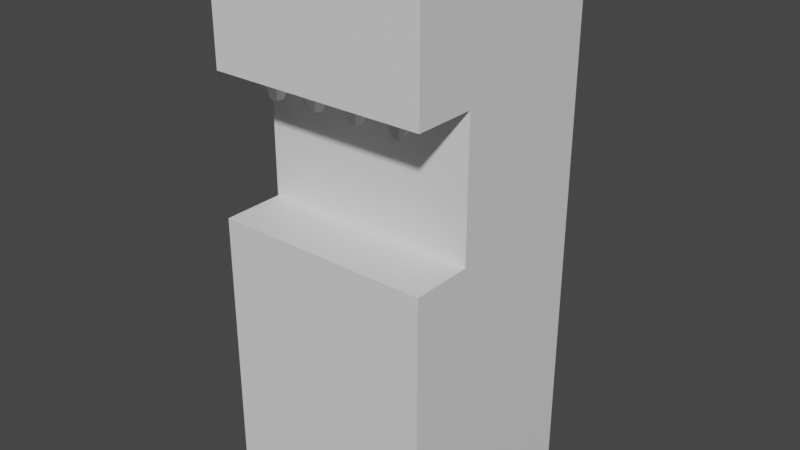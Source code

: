 # Source: SodaMachine.blend  (saved by Blender 3.6.13; exported with 4.5.12 LTS)
import bpy
from mathutils import Matrix  # noqa: F401  (used for matrix-valued properties, if any)

bpy.ops.wm.read_factory_settings(use_empty=True)
scene = bpy.context.scene
scene.name = 'Scene'

# ---- collections
col_collection = bpy.data.collections.new('Collection'); scene.collection.children.link(col_collection)

# ---- materials (node trees are filled in below, after node groups)
mat_base = bpy.data.materials.new('Base')
mat_base.alpha_threshold = 0.0
mat_base.use_transparent_shadow = False
mat_base.roughness = 0.5
mat_base.line_color = (0.0, 0.0, 0.0, 1.0)

# ---- material node trees
mat_base.use_nodes = True; mat_base.node_tree.nodes.clear()
_N = mat_base.node_tree.nodes; _L = mat_base.node_tree.links
n0 = _N.new('ShaderNodeOutputMaterial'); n0.name = 'Material Output'; n0.location = (300, 300)
n1 = _N.new('ShaderNodeBsdfPrincipled'); n1.name = 'Principled BSDF'; n1.location = (10, 300)
n1.distribution = 'GGX'
n1.subsurface_method = 'RANDOM_WALK_SKIN'
n1.inputs[3].default_value = 1.45
n1.inputs[27].default_value = (0.0, 0.0, 0.0, 1.0)
n1.inputs[28].default_value = 1.0
_L.new(n1.outputs[0], n0.inputs[0])
n0.is_active_output = True

# ---- world
world_world = bpy.data.worlds.new('World'); scene.world = world_world
world_world.use_nodes = True; world_world.node_tree.nodes.clear()
_N = world_world.node_tree.nodes; _L = world_world.node_tree.links
n0 = _N.new('ShaderNodeOutputWorld'); n0.name = 'World Output'; n0.location = (300, 300)
n1 = _N.new('ShaderNodeBackground'); n1.name = 'Background'; n1.location = (10, 300)
n1.inputs[0].default_value = (0.05088, 0.05088, 0.05088, 1.0)
_L.new(n1.outputs[0], n0.inputs[0])
n0.is_active_output = True
world_world.color = (0.05088, 0.05088, 0.05088)
world_world.use_sun_shadow = False
world_world.sun_shadow_jitter_overblur = 0.0

# ---- meshes
me_cube = bpy.data.meshes.new('Cube')
me_cube.from_pydata([(1.0, 1.143, 4.98), (1.0, 1.143, 2.376), (1.0, -0.8571, 4.98), (1.0, -0.8571, 2.376), (-1.0, 1.143, 4.98), (-1.0, 1.143, 2.376), (-1.0, -0.8571, 4.98), (-1.0, -0.8571, 2.376), (1.0, 1.143, 3.892), (1.0, 1.143, 2.618), (-1.0, -0.8571, 2.618), (-1.0, -0.8571, 3.892), (1.0, -0.8571, 3.892), (1.0, -0.8571, 2.618), (-1.0, 1.143, 3.892), (-1.0, 1.143, 2.618), (-1.0, -0.2858, 2.376), (1.0, -0.2858, 4.98), (-1.0, -0.2858, 4.98), (1.0, -0.2858, 2.376), (1.0, -0.2858, 2.618), (1.0, -0.2858, 3.892), (-1.0, -0.2858, 2.618), (-1.0, -0.2858, 3.892), (1.0, 1.143, 0.0), (1.0, -0.8571, 0.0), (-1.0, 1.143, 0.0), (-1.0, -0.8571, 0.0), (-1.0, -0.2858, 0.0), (1.0, -0.2858, 0.0)], [], [(17, 18, 6, 2), (12, 2, 6, 11), (23, 18, 4, 14), (3, 7, 27, 25), (21, 17, 2, 12), (14, 4, 0, 8), (5, 15, 9, 1), (15, 14, 8, 9), (19, 20, 13, 3), (22, 10, 13, 20), (16, 22, 15, 5), (22, 23, 14, 15), (3, 13, 10, 7), (23, 22, 20, 21), (23, 21, 12, 11), (7, 10, 22, 16), (9, 8, 21, 20), (1, 9, 20, 19), (8, 0, 17, 21), (5, 1, 24, 26), (11, 6, 18, 23), (0, 4, 18, 17), (28, 29, 25, 27), (26, 24, 29, 28), (16, 5, 26, 28), (7, 16, 28, 27), (1, 19, 29, 24), (19, 3, 25, 29)])
_uv = me_cube.uv_layers.new(name='UVMap')
_uv.uv.foreach_set('vector', [0.625, 0.6786, 0.875, 0.6786, 0.875, 0.75, 0.625, 0.75, 0.5432, 0.75, 0.625, 0.75, 0.625, 1.0, 0.5432, 1.0, 0.5432, 0.07142, 0.625, 0.07142, 0.625, 0.25, 0.5432, 0.25, 0.375, 0.75, 0.375, 1.0, 0.375, 1.0, 0.375, 0.75, 0.5432, 0.6786, 0.625, 0.6786, 0.625, 0.75, 0.5432, 0.75, 0.5432, 0.25, 0.625, 0.25, 0.625, 0.5, 0.5432, 0.5, 0.375, 0.25, 0.4583, 0.25, 0.4583, 0.5, 0.375, 0.5, 0.4583, 0.25, 0.5432, 0.25, 0.5432, 0.5, 0.4583, 0.5, 0.375, 0.6786, 0.4583, 0.6786, 0.4583, 0.75, 0.375, 0.75, 0.4583, 0.07142, 0.4583, 0.0, 0.4583, 0.75, 0.4583, 0.6786, 0.375, 0.07142, 0.4583, 0.07142, 0.4583, 0.25, 0.375, 0.25, 0.4583, 0.07142, 0.5432, 0.07142, 0.5432, 0.25, 0.4583, 0.25, 0.375, 0.75, 0.4583, 0.75, 0.4583, 1.0, 0.375, 1.0, 0.5432, 0.07142, 0.4583, 0.07142, 0.4583, 0.6786, 0.5432, 0.6786, 0.5432, 0.07142, 0.5432, 0.6786, 0.5432, 0.75, 0.5432, 0.0, 0.375, 0.0, 0.4583, 0.0, 0.4583, 0.07142, 0.375, 0.07142, 0.4583, 0.5, 0.5432, 0.5, 0.5432, 0.6786, 0.4583, 0.6786, 0.375, 0.5, 0.4583, 0.5, 0.4583, 0.6786, 0.375, 0.6786, 0.5432, 0.5, 0.625, 0.5, 0.625, 0.6786, 0.5432, 0.6786, 0.375, 0.25, 0.375, 0.5, 0.375, 0.5, 0.375, 0.25, 0.5432, 0.0, 0.625, 0.0, 0.625, 0.07142, 0.5432, 0.07142, 0.625, 0.5, 0.875, 0.5, 0.875, 0.6786, 0.625, 0.6786, 0.125, 0.6786, 0.375, 0.6786, 0.375, 0.75, 0.125, 0.75, 0.125, 0.5, 0.375, 0.5, 0.375, 0.6786, 0.125, 0.6786, 0.375, 0.07142, 0.375, 0.25, 0.375, 0.25, 0.375, 0.07142, 0.375, 0.0, 0.375, 0.07142, 0.375, 0.07142, 0.375, 0.0, 0.375, 0.5, 0.375, 0.6786, 0.375, 0.6786, 0.375, 0.5, 0.375, 0.6786, 0.375, 0.75, 0.375, 0.75, 0.375, 0.6786])
me_cube.materials.append(mat_base)
me_cube.use_mirror_vertex_groups = False
me_cube.update()
me_circle = bpy.data.meshes.new('Circle')
me_circle.from_pydata([(-0.6536, -0.2993, 3.652), (-0.7414, -0.3357, 3.652), (-0.7778, -0.4235, 3.652), (-0.7414, -0.5113, 3.652), (-0.6536, -0.5477, 3.652), (-0.5658, -0.5113, 3.652), (-0.5294, -0.4235, 3.652), (-0.5658, -0.3357, 3.652), (-0.7414, -0.3357, 3.599), (-0.6536, -0.2993, 3.599), (-0.7778, -0.4235, 3.599), (-0.7414, -0.5113, 3.599), (-0.6536, -0.5477, 3.599), (-0.5658, -0.5113, 3.599), (-0.5294, -0.4235, 3.599), (-0.5658, -0.3357, 3.599), (-0.6946, -0.3826, 3.428), (-0.6536, -0.3656, 3.428), (-0.7115, -0.4235, 3.428), (-0.6946, -0.4645, 3.428), (-0.6536, -0.4814, 3.428), (-0.6127, -0.4645, 3.428), (-0.5957, -0.4235, 3.428), (-0.6127, -0.3826, 3.428), (-0.2452, -0.2993, 3.652), (-0.333, -0.3357, 3.652), (-0.3694, -0.4235, 3.652), (-0.333, -0.5113, 3.652), (-0.2452, -0.5477, 3.652), (-0.1574, -0.5113, 3.652), (-0.121, -0.4235, 3.652), (-0.1574, -0.3357, 3.652), (-0.333, -0.3357, 3.599), (-0.2452, -0.2993, 3.599), (-0.3694, -0.4235, 3.599), (-0.333, -0.5113, 3.599), (-0.2452, -0.5477, 3.599), (-0.1574, -0.5113, 3.599), (-0.121, -0.4235, 3.599), (-0.1574, -0.3357, 3.599), (-0.2862, -0.3826, 3.428), (-0.2452, -0.3656, 3.428), (-0.3031, -0.4235, 3.428), (-0.2862, -0.4645, 3.428), (-0.2452, -0.4814, 3.428), (-0.2043, -0.4645, 3.428), (-0.1873, -0.4235, 3.428), (-0.2043, -0.3826, 3.428), (0.1631, -0.2993, 3.652), (0.07533, -0.3357, 3.652), (0.03895, -0.4235, 3.652), (0.07533, -0.5113, 3.652), (0.1631, -0.5477, 3.652), (0.251, -0.5113, 3.652), (0.2873, -0.4235, 3.652), (0.251, -0.3357, 3.652), (0.07533, -0.3357, 3.599), (0.1631, -0.2993, 3.599), (0.03895, -0.4235, 3.599), (0.07533, -0.5113, 3.599), (0.1631, -0.5477, 3.599), (0.251, -0.5113, 3.599), (0.2873, -0.4235, 3.599), (0.251, -0.3357, 3.599), (0.1222, -0.3826, 3.428), (0.1631, -0.3656, 3.428), (0.1052, -0.4235, 3.428), (0.1222, -0.4645, 3.428), (0.1631, -0.4814, 3.428), (0.2041, -0.4645, 3.428), (0.2211, -0.4235, 3.428), (0.2041, -0.3826, 3.428), (0.5715, -0.2993, 3.652), (0.4837, -0.3357, 3.652), (0.4473, -0.4235, 3.652), (0.4837, -0.5113, 3.652), (0.5715, -0.5477, 3.652), (0.6593, -0.5113, 3.652), (0.6957, -0.4235, 3.652), (0.6593, -0.3357, 3.652), (0.4837, -0.3357, 3.599), (0.5715, -0.2993, 3.599), (0.4473, -0.4235, 3.599), (0.4837, -0.5113, 3.599), (0.5715, -0.5477, 3.599), (0.6593, -0.5113, 3.599), (0.6957, -0.4235, 3.599), (0.6593, -0.3357, 3.599), (0.5306, -0.3826, 3.428), (0.5715, -0.3656, 3.428), (0.5136, -0.4235, 3.428), (0.5306, -0.4645, 3.428), (0.5715, -0.4814, 3.428), (0.6125, -0.4645, 3.428), (0.6294, -0.4235, 3.428), (0.6125, -0.3826, 3.428)], [], [(1, 0, 7, 6, 5, 4, 3, 2), (14, 15, 23, 22), (3, 4, 12, 11), (1, 2, 10, 8), (6, 7, 15, 14), (4, 5, 13, 12), (2, 3, 11, 10), (0, 1, 8, 9), (7, 0, 9, 15), (5, 6, 14, 13), (16, 18, 19, 20, 21, 22, 23, 17), (12, 13, 21, 20), (10, 11, 19, 18), (9, 8, 16, 17), (15, 9, 17, 23), (13, 14, 22, 21), (11, 12, 20, 19), (8, 10, 18, 16), (25, 24, 31, 30, 29, 28, 27, 26), (38, 39, 47, 46), (27, 28, 36, 35), (25, 26, 34, 32), (30, 31, 39, 38), (28, 29, 37, 36), (26, 27, 35, 34), (24, 25, 32, 33), (31, 24, 33, 39), (29, 30, 38, 37), (40, 42, 43, 44, 45, 46, 47, 41), (36, 37, 45, 44), (34, 35, 43, 42), (33, 32, 40, 41), (39, 33, 41, 47), (37, 38, 46, 45), (35, 36, 44, 43), (32, 34, 42, 40), (49, 48, 55, 54, 53, 52, 51, 50), (62, 63, 71, 70), (51, 52, 60, 59), (49, 50, 58, 56), (54, 55, 63, 62), (52, 53, 61, 60), (50, 51, 59, 58), (48, 49, 56, 57), (55, 48, 57, 63), (53, 54, 62, 61), (64, 66, 67, 68, 69, 70, 71, 65), (60, 61, 69, 68), (58, 59, 67, 66), (57, 56, 64, 65), (63, 57, 65, 71), (61, 62, 70, 69), (59, 60, 68, 67), (56, 58, 66, 64), (73, 72, 79, 78, 77, 76, 75, 74), (86, 87, 95, 94), (75, 76, 84, 83), (73, 74, 82, 80), (78, 79, 87, 86), (76, 77, 85, 84), (74, 75, 83, 82), (72, 73, 80, 81), (79, 72, 81, 87), (77, 78, 86, 85), (88, 90, 91, 92, 93, 94, 95, 89), (84, 85, 93, 92), (82, 83, 91, 90), (81, 80, 88, 89), (87, 81, 89, 95), (85, 86, 94, 93), (83, 84, 92, 91), (80, 82, 90, 88)])
_uv = me_circle.uv_layers.new(name='UVMap')
_uv.uv.foreach_set('vector', [0.0, 0.0, 0.0, 0.0, 0.0, 0.0, 0.0, 0.0, 0.0, 0.0, 0.0, 0.0, 0.0, 0.0, 0.0, 0.0, 0.0, 0.0, 0.0, 0.0, 0.0, 0.0, 0.0, 0.0, 0.0, 0.0, 0.0, 0.0, 0.0, 0.0, 0.0, 0.0, 0.0, 0.0, 0.0, 0.0, 0.0, 0.0, 0.0, 0.0, 0.0, 0.0, 0.0, 0.0, 0.0, 0.0, 0.0, 0.0, 0.0, 0.0, 0.0, 0.0, 0.0, 0.0, 0.0, 0.0, 0.0, 0.0, 0.0, 0.0, 0.0, 0.0, 0.0, 0.0, 0.0, 0.0, 0.0, 0.0, 0.0, 0.0, 0.0, 0.0, 0.0, 0.0, 0.0, 0.0, 0.0, 0.0, 0.0, 0.0, 0.0, 0.0, 0.0, 0.0, 0.0, 0.0, 0.0, 0.0, 0.0, 0.0, 0.0, 0.0, 0.0, 0.0, 0.0, 0.0, 0.0, 0.0, 0.0, 0.0, 0.0, 0.0, 0.0, 0.0, 0.0, 0.0, 0.0, 0.0, 0.0, 0.0, 0.0, 0.0, 0.0, 0.0, 0.0, 0.0, 0.0, 0.0, 0.0, 0.0, 0.0, 0.0, 0.0, 0.0, 0.0, 0.0, 0.0, 0.0, 0.0, 0.0, 0.0, 0.0, 0.0, 0.0, 0.0, 0.0, 0.0, 0.0, 0.0, 0.0, 0.0, 0.0, 0.0, 0.0, 0.0, 0.0, 0.0, 0.0, 0.0, 0.0, 0.0, 0.0, 0.0, 0.0, 0.0, 0.0, 0.0, 0.0, 0.0, 0.0, 0.0, 0.0, 0.0, 0.0, 0.0, 0.0, 0.0, 0.0, 0.0, 0.0, 0.0, 0.0, 0.0, 0.0, 0.0, 0.0, 0.0, 0.0, 0.0, 0.0, 0.0, 0.0, 0.0, 0.0, 0.0, 0.0, 0.0, 0.0, 0.0, 0.0, 0.0, 0.0, 0.0, 0.0, 0.0, 0.0, 0.0, 0.0, 0.0, 0.0, 0.0, 0.0, 0.0, 0.0, 0.0, 0.0, 0.0, 0.0, 0.0, 0.0, 0.0, 0.0, 0.0, 0.0, 0.0, 0.0, 0.0, 0.0, 0.0, 0.0, 0.0, 0.0, 0.0, 0.0, 0.0, 0.0, 0.0, 0.0, 0.0, 0.0, 0.0, 0.0, 0.0, 0.0, 0.0, 0.0, 0.0, 0.0, 0.0, 0.0, 0.0, 0.0, 0.0, 0.0, 0.0, 0.0, 0.0, 0.0, 0.0, 0.0, 0.0, 0.0, 0.0, 0.0, 0.0, 0.0, 0.0, 0.0, 0.0, 0.0, 0.0, 0.0, 0.0, 0.0, 0.0, 0.0, 0.0, 0.0, 0.0, 0.0, 0.0, 0.0, 0.0, 0.0, 0.0, 0.0, 0.0, 0.0, 0.0, 0.0, 0.0, 0.0, 0.0, 0.0, 0.0, 0.0, 0.0, 0.0, 0.0, 0.0, 0.0, 0.0, 0.0, 0.0, 0.0, 0.0, 0.0, 0.0, 0.0, 0.0, 0.0, 0.0, 0.0, 0.0, 0.0, 0.0, 0.0, 0.0, 0.0, 0.0, 0.0, 0.0, 0.0, 0.0, 0.0, 0.0, 0.0, 0.0, 0.0, 0.0, 0.0, 0.0, 0.0, 0.0, 0.0, 0.0, 0.0, 0.0, 0.0, 0.0, 0.0, 0.0, 0.0, 0.0, 0.0, 0.0, 0.0, 0.0, 0.0, 0.0, 0.0, 0.0, 0.0, 0.0, 0.0, 0.0, 0.0, 0.0, 0.0, 0.0, 0.0, 0.0, 0.0, 0.0, 0.0, 0.0, 0.0, 0.0, 0.0, 0.0, 0.0, 0.0, 0.0, 0.0, 0.0, 0.0, 0.0, 0.0, 0.0, 0.0, 0.0, 0.0, 0.0, 0.0, 0.0, 0.0, 0.0, 0.0, 0.0, 0.0, 0.0, 0.0, 0.0, 0.0, 0.0, 0.0, 0.0, 0.0, 0.0, 0.0, 0.0, 0.0, 0.0, 0.0, 0.0, 0.0, 0.0, 0.0, 0.0, 0.0, 0.0, 0.0, 0.0, 0.0, 0.0, 0.0, 0.0, 0.0, 0.0, 0.0, 0.0, 0.0, 0.0, 0.0, 0.0, 0.0, 0.0, 0.0, 0.0, 0.0, 0.0, 0.0, 0.0, 0.0, 0.0, 0.0, 0.0, 0.0, 0.0, 0.0, 0.0, 0.0, 0.0, 0.0, 0.0, 0.0, 0.0, 0.0, 0.0, 0.0, 0.0, 0.0, 0.0, 0.0, 0.0, 0.0, 0.0, 0.0, 0.0, 0.0, 0.0, 0.0, 0.0, 0.0, 0.0, 0.0, 0.0, 0.0, 0.0, 0.0, 0.0, 0.0, 0.0, 0.0, 0.0, 0.0, 0.0, 0.0, 0.0, 0.0, 0.0, 0.0, 0.0, 0.0, 0.0, 0.0, 0.0, 0.0, 0.0, 0.0, 0.0, 0.0, 0.0, 0.0, 0.0, 0.0, 0.0, 0.0, 0.0, 0.0, 0.0, 0.0, 0.0, 0.0, 0.0, 0.0, 0.0, 0.0, 0.0, 0.0, 0.0, 0.0, 0.0, 0.0, 0.0, 0.0, 0.0, 0.0, 0.0, 0.0, 0.0, 0.0, 0.0, 0.0, 0.0, 0.0, 0.0, 0.0, 0.0, 0.0, 0.0, 0.0, 0.0, 0.0, 0.0, 0.0, 0.0, 0.0, 0.0, 0.0, 0.0, 0.0, 0.0, 0.0, 0.0, 0.0, 0.0, 0.0, 0.0, 0.0, 0.0, 0.0, 0.0, 0.0, 0.0, 0.0, 0.0, 0.0, 0.0, 0.0, 0.0, 0.0, 0.0, 0.0, 0.0, 0.0, 0.0, 0.0, 0.0, 0.0, 0.0, 0.0, 0.0, 0.0, 0.0, 0.0, 0.0, 0.0, 0.0, 0.0, 0.0, 0.0, 0.0, 0.0, 0.0, 0.0, 0.0, 0.0, 0.0, 0.0, 0.0, 0.0, 0.0, 0.0, 0.0, 0.0, 0.0, 0.0, 0.0, 0.0, 0.0, 0.0, 0.0, 0.0, 0.0, 0.0, 0.0, 0.0, 0.0, 0.0, 0.0, 0.0, 0.0, 0.0, 0.0, 0.0, 0.0, 0.0, 0.0, 0.0, 0.0, 0.0, 0.0, 0.0, 0.0, 0.0, 0.0, 0.0, 0.0, 0.0, 0.0, 0.0, 0.0, 0.0, 0.0, 0.0, 0.0, 0.0, 0.0, 0.0, 0.0, 0.0, 0.0, 0.0, 0.0, 0.0, 0.0, 0.0, 0.0, 0.0])
me_circle.update()

# ---- objects
ob_cube = bpy.data.objects.new('Cube', me_cube)
ob_circle = bpy.data.objects.new('Circle', me_circle)

# ---- transforms, parenting, visibility, modifiers, constraints
ob_cube.location = (0.0, 0.0, 0.0)
ob_cube.lock_rotations_4d = False
ob_cube.empty_display_type = 'ARROWS'
ob_cube.lineart.crease_threshold = 0.0
ob_circle.location = (0.0, -0.1429, 0.2398)

# ---- collection membership
col_collection.objects.link(ob_cube)
col_collection.objects.link(ob_circle)

# ---- scene / render settings (as saved in the file)
scene.frame_start = 1; scene.frame_end = 250; scene.frame_set(1)
scene.render.engine = 'BLENDER_EEVEE_NEXT'
scene.cycles.sampling_pattern = 'TABULATED_SOBOL'
scene.view_settings.view_transform = 'Filmic'
bpy.context.view_layer.update()

# ---- added for rendering (the .blend has no active camera and no usable light): camera, sun
cam_auto = bpy.data.cameras.new('AutoCamera')
cam_auto.lens = 50.0
cam_auto.sensor_width = 36.0
cam_auto.clip_end = 1000.0
ob_auto_camera = bpy.data.objects.new('AutoCamera', cam_auto)
scene.collection.objects.link(ob_auto_camera)
ob_auto_camera.location = (5.29922, -6.21619, 6.72957)
ob_auto_camera.rotation_euler = (1.09748, -7.21219e-08, 0.694738)
scene.camera = ob_auto_camera
light_auto_sun = bpy.data.lights.new('AutoSun', 'SUN')
light_auto_sun.energy = 3.0
light_auto_sun.angle = 0.0523599
ob_auto_sun = bpy.data.objects.new('AutoSun', light_auto_sun)
scene.collection.objects.link(ob_auto_sun)
ob_auto_sun.rotation_euler = (0.872665, 0.174533, 0.523599)
bpy.context.view_layer.update()
